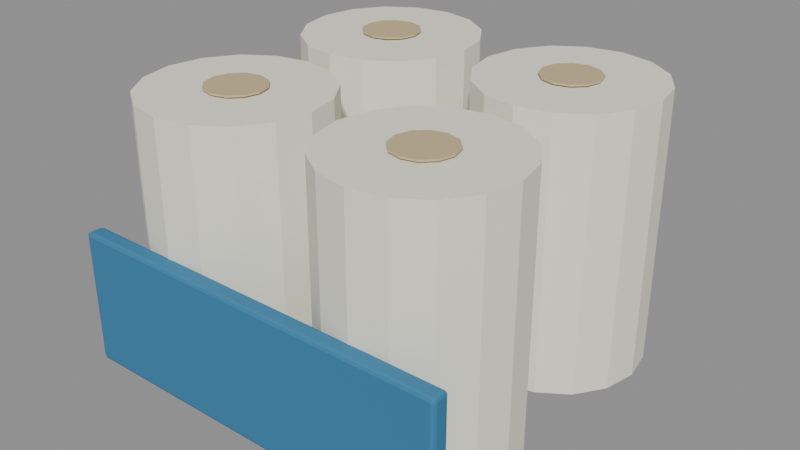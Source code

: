 # Source: toilet_paper.blend  (saved by Blender 5.2.45; exported with 4.5.12 LTS)
import bpy
from mathutils import Matrix  # noqa: F401  (used for matrix-valued properties, if any)

bpy.ops.wm.read_factory_settings(use_empty=True)
scene = bpy.context.scene
scene.name = 'Scene'

# ---- images (referenced by path relative to the original .blend; pixels are not part of the script)
import os
ASSET_DIR = os.environ.get("B2B_ASSET_DIR", "")  # directory of the original .blend (textures are referenced by path, not embedded)
HERE = os.path.dirname(os.path.abspath(__file__))  # packed textures are extracted next to this script under _unpacked/

def load_image(name, relpath, width, height, colorspace="sRGB"):
    """Load a texture the original file referenced (path relative to the .blend, or extracted next to this script)."""
    p = next((c for c in (os.path.join(HERE, relpath), os.path.join(ASSET_DIR, relpath)) if relpath and os.path.exists(c)), "")
    if p:
        img = bpy.data.images.load(p, check_existing=True)
        img.name = name
    else:  # same state as the original file: an image datablock whose file is absent (Cycles renders it pink)
        img = bpy.data.images.new(name, width, height)
        img.source = "FILE"
        img.filepath = "//" + (relpath or name)
    img.colorspace_settings.name = colorspace
    return img
img_assortmentatlas_png = load_image('AssortmentAtlas.png', '_unpacked/AssortmentAtlas.4d05732a.png', 2048, 2048, 'sRGB')

# ---- materials (node trees are filled in below, after node groups)
mat_assortmentatlas = bpy.data.materials.new('AssortmentAtlas')

# ---- material node trees
mat_assortmentatlas.use_nodes = True; mat_assortmentatlas.node_tree.nodes.clear()
_N = mat_assortmentatlas.node_tree.nodes; _L = mat_assortmentatlas.node_tree.links
n0 = _N.new('ShaderNodeBsdfPrincipled'); n0.name = 'Principled BSDF'; n0.location = (-200, 100)
n0.inputs[2].default_value = 0.75
n0.inputs[10].default_value = 0.005
n1 = _N.new('ShaderNodeOutputMaterial'); n1.name = 'Material Output'; n1.location = (200, 100)
n2 = _N.new('ShaderNodeTexImage'); n2.name = 'Image Texture'; n2.location = (0, 0)
n2.image = img_assortmentatlas_png
_L.new(n0.outputs[0], n1.inputs[0])
_L.new(n2.outputs[0], n0.inputs[0])
n1.is_active_output = True

# ---- meshes
me_paper_roll = bpy.data.meshes.new('Paper roll')
me_paper_roll.from_pydata([(-0.008, -0.06, 0.0), (-0.01196, -0.0401, 0.0), (-0.02323, -0.02323, 0.0), (-0.0401, -0.01196, 0.0), (-0.06, -0.008, 0.0), (-0.0799, -0.01196, 0.0), (-0.09677, -0.02323, 0.0), (-0.108, -0.0401, 0.0), (-0.112, -0.06, 0.0), (-0.108, -0.0799, 0.0), (-0.09677, -0.09677, 0.0), (-0.0799, -0.108, 0.0), (-0.06, -0.112, 0.0), (-0.0401, -0.108, 0.0), (-0.02323, -0.09677, 0.0), (-0.01196, -0.0799, 0.0), (-0.008, -0.06, 0.16), (-0.01196, -0.0401, 0.16), (-0.02323, -0.02323, 0.16), (-0.0401, -0.01196, 0.16), (-0.06, -0.008, 0.16), (-0.0799, -0.01196, 0.16), (-0.09677, -0.02323, 0.16), (-0.108, -0.0401, 0.16), (-0.112, -0.06, 0.16), (-0.108, -0.0799, 0.16), (-0.09677, -0.09677, 0.16), (-0.0799, -0.108, 0.16), (-0.06, -0.112, 0.16), (-0.0401, -0.108, 0.16), (-0.02323, -0.09677, 0.16), (-0.01196, -0.0799, 0.16), (-0.043, -0.06, 0.161), (-0.04528, -0.0515, 0.161), (-0.0515, -0.04528, 0.161), (-0.06, -0.043, 0.161), (-0.0685, -0.04528, 0.161), (-0.07472, -0.0515, 0.161), (-0.077, -0.06, 0.161), (-0.07472, -0.0685, 0.161), (-0.0685, -0.07472, 0.161), (-0.06, -0.077, 0.161), (-0.0515, -0.07472, 0.161), (-0.04528, -0.0685, 0.161), (-0.043, -0.06, 0.162), (-0.04528, -0.0515, 0.162), (-0.0515, -0.04528, 0.162), (-0.06, -0.043, 0.162), (-0.0685, -0.04528, 0.162), (-0.07472, -0.0515, 0.162), (-0.077, -0.06, 0.162), (-0.07472, -0.0685, 0.162), (-0.0685, -0.07472, 0.162), (-0.06, -0.077, 0.162), (-0.0515, -0.07472, 0.162), (-0.04528, -0.0685, 0.162), (-0.008, 0.06, 0.0), (-0.01196, 0.0799, 0.0), (-0.02323, 0.09677, 0.0), (-0.0401, 0.108, 0.0), (-0.06, 0.112, 0.0), (-0.0799, 0.108, 0.0), (-0.09677, 0.09677, 0.0), (-0.108, 0.0799, 0.0), (-0.112, 0.06, 0.0), (-0.108, 0.0401, 0.0), (-0.09677, 0.02323, 0.0), (-0.0799, 0.01196, 0.0), (-0.06, 0.008, 0.0), (-0.0401, 0.01196, 0.0), (-0.02323, 0.02323, 0.0), (-0.01196, 0.0401, 0.0), (-0.008, 0.06, 0.16), (-0.01196, 0.0799, 0.16), (-0.02323, 0.09677, 0.16), (-0.0401, 0.108, 0.16), (-0.06, 0.112, 0.16), (-0.0799, 0.108, 0.16), (-0.09677, 0.09677, 0.16), (-0.108, 0.0799, 0.16), (-0.112, 0.06, 0.16), (-0.108, 0.0401, 0.16), (-0.09677, 0.02323, 0.16), (-0.0799, 0.01196, 0.16), (-0.06, 0.008, 0.16), (-0.0401, 0.01196, 0.16), (-0.02323, 0.02323, 0.16), (-0.01196, 0.0401, 0.16), (-0.043, 0.06, 0.161), (-0.04528, 0.0685, 0.161), (-0.0515, 0.07472, 0.161), (-0.06, 0.077, 0.161), (-0.0685, 0.07472, 0.161), (-0.07472, 0.0685, 0.161), (-0.077, 0.06, 0.161), (-0.07472, 0.0515, 0.161), (-0.0685, 0.04528, 0.161), (-0.06, 0.043, 0.161), (-0.0515, 0.04528, 0.161), (-0.04528, 0.0515, 0.161), (-0.043, 0.06, 0.162), (-0.04528, 0.0685, 0.162), (-0.0515, 0.07472, 0.162), (-0.06, 0.077, 0.162), (-0.0685, 0.07472, 0.162), (-0.07472, 0.0685, 0.162), (-0.077, 0.06, 0.162), (-0.07472, 0.0515, 0.162), (-0.0685, 0.04528, 0.162), (-0.06, 0.043, 0.162), (-0.0515, 0.04528, 0.162), (-0.04528, 0.0515, 0.162), (0.112, -0.06, 0.0), (0.108, -0.0401, 0.0), (0.09677, -0.02323, 0.0), (0.0799, -0.01196, 0.0), (0.06, -0.008, 0.0), (0.0401, -0.01196, 0.0), (0.02323, -0.02323, 0.0), (0.01196, -0.0401, 0.0), (0.008, -0.06, 0.0), (0.01196, -0.0799, 0.0), (0.02323, -0.09677, 0.0), (0.0401, -0.108, 0.0), (0.06, -0.112, 0.0), (0.0799, -0.108, 0.0), (0.09677, -0.09677, 0.0), (0.108, -0.0799, 0.0), (0.112, -0.06, 0.16), (0.108, -0.0401, 0.16), (0.09677, -0.02323, 0.16), (0.0799, -0.01196, 0.16), (0.06, -0.008, 0.16), (0.0401, -0.01196, 0.16), (0.02323, -0.02323, 0.16), (0.01196, -0.0401, 0.16), (0.008, -0.06, 0.16), (0.01196, -0.0799, 0.16), (0.02323, -0.09677, 0.16), (0.0401, -0.108, 0.16), (0.06, -0.112, 0.16), (0.0799, -0.108, 0.16), (0.09677, -0.09677, 0.16), (0.108, -0.0799, 0.16), (0.077, -0.06, 0.161), (0.07472, -0.0515, 0.161), (0.0685, -0.04528, 0.161), (0.06, -0.043, 0.161), (0.0515, -0.04528, 0.161), (0.04528, -0.0515, 0.161), (0.043, -0.06, 0.161), (0.04528, -0.0685, 0.161), (0.0515, -0.07472, 0.161), (0.06, -0.077, 0.161), (0.0685, -0.07472, 0.161), (0.07472, -0.0685, 0.161), (0.077, -0.06, 0.162), (0.07472, -0.0515, 0.162), (0.0685, -0.04528, 0.162), (0.06, -0.043, 0.162), (0.0515, -0.04528, 0.162), (0.04528, -0.0515, 0.162), (0.043, -0.06, 0.162), (0.04528, -0.0685, 0.162), (0.0515, -0.07472, 0.162), (0.06, -0.077, 0.162), (0.0685, -0.07472, 0.162), (0.07472, -0.0685, 0.162), (0.112, 0.06, 0.0), (0.108, 0.0799, 0.0), (0.09677, 0.09677, 0.0), (0.0799, 0.108, 0.0), (0.06, 0.112, 0.0), (0.0401, 0.108, 0.0), (0.02323, 0.09677, 0.0), (0.01196, 0.0799, 0.0), (0.008, 0.06, 0.0), (0.01196, 0.0401, 0.0), (0.02323, 0.02323, 0.0), (0.0401, 0.01196, 0.0), (0.06, 0.008, 0.0), (0.0799, 0.01196, 0.0), (0.09677, 0.02323, 0.0), (0.108, 0.0401, 0.0), (0.112, 0.06, 0.16), (0.108, 0.0799, 0.16), (0.09677, 0.09677, 0.16), (0.0799, 0.108, 0.16), (0.06, 0.112, 0.16), (0.0401, 0.108, 0.16), (0.02323, 0.09677, 0.16), (0.01196, 0.0799, 0.16), (0.008, 0.06, 0.16), (0.01196, 0.0401, 0.16), (0.02323, 0.02323, 0.16), (0.0401, 0.01196, 0.16), (0.06, 0.008, 0.16), (0.0799, 0.01196, 0.16), (0.09677, 0.02323, 0.16), (0.108, 0.0401, 0.16), (0.077, 0.06, 0.161), (0.07472, 0.0685, 0.161), (0.0685, 0.07472, 0.161), (0.06, 0.077, 0.161), (0.0515, 0.07472, 0.161), (0.04528, 0.0685, 0.161), (0.043, 0.06, 0.161), (0.04528, 0.0515, 0.161), (0.0515, 0.04528, 0.161), (0.06, 0.043, 0.161), (0.0685, 0.04528, 0.161), (0.07472, 0.0515, 0.161), (0.077, 0.06, 0.162), (0.07472, 0.0685, 0.162), (0.0685, 0.07472, 0.162), (0.06, 0.077, 0.162), (0.0515, 0.07472, 0.162), (0.04528, 0.0685, 0.162), (0.043, 0.06, 0.162), (0.04528, 0.0515, 0.162), (0.0515, 0.04528, 0.162), (0.06, 0.043, 0.162), (0.0685, 0.04528, 0.162), (0.07472, 0.0515, 0.162), (-0.113, -0.119, 0.007), (-0.113, -0.121, 0.009), (-0.115, -0.119, 0.009), (-0.113, -0.1204, 0.007586), (-0.1142, -0.1202, 0.007845), (-0.1144, -0.1204, 0.009), (-0.1144, -0.119, 0.007586), (-0.113, -0.121, 0.083), (-0.113, -0.119, 0.085), (-0.115, -0.119, 0.083), (-0.113, -0.1204, 0.08441), (-0.1142, -0.1202, 0.08415), (-0.1144, -0.119, 0.08441), (-0.1144, -0.1204, 0.083), (-0.113, -0.113, 0.007), (-0.115, -0.113, 0.009), (-0.113, -0.111, 0.009), (-0.1144, -0.113, 0.007586), (-0.1142, -0.1118, 0.007845), (-0.1144, -0.1116, 0.009), (-0.113, -0.1116, 0.007586), (-0.113, -0.113, 0.085), (-0.113, -0.111, 0.083), (-0.115, -0.113, 0.083), (-0.113, -0.1116, 0.08441), (-0.1142, -0.1118, 0.08415), (-0.1144, -0.1116, 0.083), (-0.1144, -0.113, 0.08441), (0.113, -0.119, 0.007), (0.115, -0.119, 0.009), (0.113, -0.121, 0.009), (0.1144, -0.119, 0.007586), (0.1142, -0.1202, 0.007845), (0.1144, -0.1204, 0.009), (0.113, -0.1204, 0.007586), (0.113, -0.119, 0.085), (0.113, -0.121, 0.083), (0.115, -0.119, 0.083), (0.113, -0.1204, 0.08441), (0.1142, -0.1202, 0.08415), (0.1144, -0.1204, 0.083), (0.1144, -0.119, 0.08441), (0.113, -0.113, 0.007), (0.113, -0.111, 0.009), (0.115, -0.113, 0.009), (0.113, -0.1116, 0.007586), (0.1142, -0.1118, 0.007845), (0.1144, -0.1116, 0.009), (0.1144, -0.113, 0.007586), (0.113, -0.113, 0.085), (0.115, -0.113, 0.083), (0.113, -0.111, 0.083), (0.1144, -0.113, 0.08441), (0.1142, -0.1118, 0.08415), (0.1144, -0.1116, 0.083), (0.113, -0.1116, 0.08441)], [], [(0, 1, 17, 16), (1, 2, 18, 17), (2, 3, 19, 18), (3, 4, 20, 19), (4, 5, 21, 20), (5, 6, 22, 21), (6, 7, 23, 22), (7, 8, 24, 23), (8, 9, 25, 24), (9, 10, 26, 25), (10, 11, 27, 26), (11, 12, 28, 27), (12, 13, 29, 28), (13, 14, 30, 29), (14, 15, 31, 30), (15, 0, 16, 31), (15, 14, 13, 12, 11, 10, 9, 8, 7, 6, 5, 4, 3, 2, 1, 0), (16, 17, 18, 19, 20, 21, 22, 23, 24, 25, 26, 27, 28, 29, 30, 31), (32, 33, 45, 44), (33, 34, 46, 45), (34, 35, 47, 46), (35, 36, 48, 47), (36, 37, 49, 48), (37, 38, 50, 49), (38, 39, 51, 50), (39, 40, 52, 51), (40, 41, 53, 52), (41, 42, 54, 53), (42, 43, 55, 54), (43, 32, 44, 55), (43, 42, 41, 40, 39, 38, 37, 36, 35, 34, 33, 32), (44, 45, 46, 47, 48, 49, 50, 51, 52, 53, 54, 55), (56, 57, 73, 72), (57, 58, 74, 73), (58, 59, 75, 74), (59, 60, 76, 75), (60, 61, 77, 76), (61, 62, 78, 77), (62, 63, 79, 78), (63, 64, 80, 79), (64, 65, 81, 80), (65, 66, 82, 81), (66, 67, 83, 82), (67, 68, 84, 83), (68, 69, 85, 84), (69, 70, 86, 85), (70, 71, 87, 86), (71, 56, 72, 87), (71, 70, 69, 68, 67, 66, 65, 64, 63, 62, 61, 60, 59, 58, 57, 56), (72, 73, 74, 75, 76, 77, 78, 79, 80, 81, 82, 83, 84, 85, 86, 87), (88, 89, 101, 100), (89, 90, 102, 101), (90, 91, 103, 102), (91, 92, 104, 103), (92, 93, 105, 104), (93, 94, 106, 105), (94, 95, 107, 106), (95, 96, 108, 107), (96, 97, 109, 108), (97, 98, 110, 109), (98, 99, 111, 110), (99, 88, 100, 111), (99, 98, 97, 96, 95, 94, 93, 92, 91, 90, 89, 88), (100, 101, 102, 103, 104, 105, 106, 107, 108, 109, 110, 111), (112, 113, 129, 128), (113, 114, 130, 129), (114, 115, 131, 130), (115, 116, 132, 131), (116, 117, 133, 132), (117, 118, 134, 133), (118, 119, 135, 134), (119, 120, 136, 135), (120, 121, 137, 136), (121, 122, 138, 137), (122, 123, 139, 138), (123, 124, 140, 139), (124, 125, 141, 140), (125, 126, 142, 141), (126, 127, 143, 142), (127, 112, 128, 143), (127, 126, 125, 124, 123, 122, 121, 120, 119, 118, 117, 116, 115, 114, 113, 112), (128, 129, 130, 131, 132, 133, 134, 135, 136, 137, 138, 139, 140, 141, 142, 143), (144, 145, 157, 156), (145, 146, 158, 157), (146, 147, 159, 158), (147, 148, 160, 159), (148, 149, 161, 160), (149, 150, 162, 161), (150, 151, 163, 162), (151, 152, 164, 163), (152, 153, 165, 164), (153, 154, 166, 165), (154, 155, 167, 166), (155, 144, 156, 167), (155, 154, 153, 152, 151, 150, 149, 148, 147, 146, 145, 144), (156, 157, 158, 159, 160, 161, 162, 163, 164, 165, 166, 167), (168, 169, 185, 184), (169, 170, 186, 185), (170, 171, 187, 186), (171, 172, 188, 187), (172, 173, 189, 188), (173, 174, 190, 189), (174, 175, 191, 190), (175, 176, 192, 191), (176, 177, 193, 192), (177, 178, 194, 193), (178, 179, 195, 194), (179, 180, 196, 195), (180, 181, 197, 196), (181, 182, 198, 197), (182, 183, 199, 198), (183, 168, 184, 199), (183, 182, 181, 180, 179, 178, 177, 176, 175, 174, 173, 172, 171, 170, 169, 168), (184, 185, 186, 187, 188, 189, 190, 191, 192, 193, 194, 195, 196, 197, 198, 199), (200, 201, 213, 212), (201, 202, 214, 213), (202, 203, 215, 214), (203, 204, 216, 215), (204, 205, 217, 216), (205, 206, 218, 217), (206, 207, 219, 218), (207, 208, 220, 219), (208, 209, 221, 220), (209, 210, 222, 221), (210, 211, 223, 222), (211, 200, 212, 223), (211, 210, 209, 208, 207, 206, 205, 204, 203, 202, 201, 200), (212, 213, 214, 215, 216, 217, 218, 219, 220, 221, 222, 223), (224, 227, 228, 230), (225, 229, 228, 227), (226, 230, 228, 229), (231, 234, 235, 237), (232, 236, 235, 234), (233, 237, 235, 236), (238, 241, 242, 244), (239, 243, 242, 241), (240, 244, 242, 243), (245, 248, 249, 251), (246, 250, 249, 248), (247, 251, 249, 250), (252, 255, 256, 258), (253, 257, 256, 255), (254, 258, 256, 257), (259, 262, 263, 265), (260, 264, 263, 262), (261, 265, 263, 264), (266, 269, 270, 272), (267, 271, 270, 269), (268, 272, 270, 271), (273, 276, 277, 279), (274, 278, 277, 276), (275, 279, 277, 278), (238, 224, 230, 241), (241, 230, 226, 239), (225, 231, 237, 229), (229, 237, 233, 226), (232, 245, 251, 236), (236, 251, 247, 233), (246, 240, 243, 250), (250, 243, 239, 247), (266, 238, 244, 269), (269, 244, 240, 267), (245, 273, 279, 248), (248, 279, 275, 246), (274, 268, 271, 278), (278, 271, 267, 275), (252, 266, 272, 255), (255, 272, 268, 253), (273, 259, 265, 276), (276, 265, 261, 274), (260, 254, 257, 264), (264, 257, 253, 261), (224, 252, 258, 227), (227, 258, 254, 225), (259, 232, 234, 262), (262, 234, 231, 260), (238, 266, 252, 224), (226, 233, 247, 239), (254, 260, 231, 225), (273, 245, 232, 259), (240, 246, 275, 267), (268, 274, 261, 253)])
_uv = me_paper_roll.uv_layers.new(name='Assortment')
_uv.uv.foreach_set('vector', [0.9688, 0.9375, 0.9688, 0.9375, 0.9688, 0.9375, 0.9688, 0.9375, 0.9688, 0.9375, 0.9688, 0.9375, 0.9688, 0.9375, 0.9688, 0.9375, 0.9688, 0.9375, 0.9688, 0.9375, 0.9688, 0.9375, 0.9688, 0.9375, 0.9688, 0.9375, 0.9688, 0.9375, 0.9688, 0.9375, 0.9688, 0.9375, 0.9688, 0.9375, 0.9688, 0.9375, 0.9688, 0.9375, 0.9688, 0.9375, 0.9688, 0.9375, 0.9688, 0.9375, 0.9688, 0.9375, 0.9688, 0.9375, 0.9688, 0.9375, 0.9688, 0.9375, 0.9688, 0.9375, 0.9688, 0.9375, 0.9688, 0.9375, 0.9688, 0.9375, 0.9688, 0.9375, 0.9688, 0.9375, 0.9688, 0.9375, 0.9688, 0.9375, 0.9688, 0.9375, 0.9688, 0.9375, 0.9688, 0.9375, 0.9688, 0.9375, 0.9688, 0.9375, 0.9688, 0.9375, 0.9688, 0.9375, 0.9688, 0.9375, 0.9688, 0.9375, 0.9688, 0.9375, 0.9688, 0.9375, 0.9688, 0.9375, 0.9688, 0.9375, 0.9688, 0.9375, 0.9688, 0.9375, 0.9688, 0.9375, 0.9688, 0.9375, 0.9688, 0.9375, 0.9688, 0.9375, 0.9688, 0.9375, 0.9688, 0.9375, 0.9688, 0.9375, 0.9688, 0.9375, 0.9688, 0.9375, 0.9688, 0.9375, 0.9688, 0.9375, 0.9688, 0.9375, 0.9688, 0.9375, 0.9688, 0.9375, 0.9688, 0.9375, 0.9688, 0.9375, 0.9688, 0.9375, 0.9688, 0.9375, 0.9688, 0.9375, 0.9688, 0.9375, 0.9688, 0.9375, 0.9688, 0.9375, 0.9688, 0.9375, 0.9688, 0.9375, 0.9688, 0.9375, 0.9688, 0.9375, 0.9688, 0.9375, 0.9688, 0.9375, 0.9688, 0.9375, 0.9688, 0.9375, 0.9688, 0.9375, 0.9688, 0.9375, 0.9688, 0.9375, 0.9688, 0.9375, 0.9688, 0.9375, 0.9688, 0.9375, 0.9688, 0.9375, 0.9688, 0.9375, 0.9688, 0.9375, 0.9688, 0.9375, 0.9688, 0.9375, 0.9688, 0.9375, 0.9688, 0.9375, 0.9688, 0.9375, 0.9688, 0.9375, 0.9688, 0.9375, 0.9688, 0.9375, 0.5312, 0.8125, 0.5312, 0.8125, 0.5312, 0.8125, 0.5312, 0.8125, 0.5312, 0.8125, 0.5312, 0.8125, 0.5312, 0.8125, 0.5312, 0.8125, 0.5312, 0.8125, 0.5312, 0.8125, 0.5312, 0.8125, 0.5312, 0.8125, 0.5312, 0.8125, 0.5312, 0.8125, 0.5312, 0.8125, 0.5312, 0.8125, 0.5312, 0.8125, 0.5312, 0.8125, 0.5312, 0.8125, 0.5312, 0.8125, 0.5312, 0.8125, 0.5312, 0.8125, 0.5312, 0.8125, 0.5312, 0.8125, 0.5312, 0.8125, 0.5312, 0.8125, 0.5312, 0.8125, 0.5312, 0.8125, 0.5312, 0.8125, 0.5312, 0.8125, 0.5312, 0.8125, 0.5312, 0.8125, 0.5312, 0.8125, 0.5312, 0.8125, 0.5312, 0.8125, 0.5312, 0.8125, 0.5312, 0.8125, 0.5312, 0.8125, 0.5312, 0.8125, 0.5312, 0.8125, 0.5312, 0.8125, 0.5312, 0.8125, 0.5312, 0.8125, 0.5312, 0.8125, 0.5312, 0.8125, 0.5312, 0.8125, 0.5312, 0.8125, 0.5312, 0.8125, 0.5312, 0.8125, 0.5312, 0.8125, 0.5312, 0.8125, 0.5312, 0.8125, 0.5312, 0.8125, 0.5312, 0.8125, 0.5312, 0.8125, 0.5312, 0.8125, 0.5312, 0.8125, 0.5312, 0.8125, 0.5312, 0.8125, 0.5312, 0.8125, 0.5312, 0.8125, 0.5312, 0.8125, 0.5312, 0.8125, 0.5312, 0.8125, 0.5312, 0.8125, 0.5312, 0.8125, 0.5312, 0.8125, 0.5312, 0.8125, 0.5312, 0.8125, 0.5312, 0.8125, 0.5312, 0.8125, 0.5312, 0.8125, 0.9688, 0.9375, 0.9688, 0.9375, 0.9688, 0.9375, 0.9688, 0.9375, 0.9688, 0.9375, 0.9688, 0.9375, 0.9688, 0.9375, 0.9688, 0.9375, 0.9688, 0.9375, 0.9688, 0.9375, 0.9688, 0.9375, 0.9688, 0.9375, 0.9688, 0.9375, 0.9688, 0.9375, 0.9688, 0.9375, 0.9688, 0.9375, 0.9688, 0.9375, 0.9688, 0.9375, 0.9688, 0.9375, 0.9688, 0.9375, 0.9688, 0.9375, 0.9688, 0.9375, 0.9688, 0.9375, 0.9688, 0.9375, 0.9688, 0.9375, 0.9688, 0.9375, 0.9688, 0.9375, 0.9688, 0.9375, 0.9688, 0.9375, 0.9688, 0.9375, 0.9688, 0.9375, 0.9688, 0.9375, 0.9688, 0.9375, 0.9688, 0.9375, 0.9688, 0.9375, 0.9688, 0.9375, 0.9688, 0.9375, 0.9688, 0.9375, 0.9688, 0.9375, 0.9688, 0.9375, 0.9688, 0.9375, 0.9688, 0.9375, 0.9688, 0.9375, 0.9688, 0.9375, 0.9688, 0.9375, 0.9688, 0.9375, 0.9688, 0.9375, 0.9688, 0.9375, 0.9688, 0.9375, 0.9688, 0.9375, 0.9688, 0.9375, 0.9688, 0.9375, 0.9688, 0.9375, 0.9688, 0.9375, 0.9688, 0.9375, 0.9688, 0.9375, 0.9688, 0.9375, 0.9688, 0.9375, 0.9688, 0.9375, 0.9688, 0.9375, 0.9688, 0.9375, 0.9688, 0.9375, 0.9688, 0.9375, 0.9688, 0.9375, 0.9688, 0.9375, 0.9688, 0.9375, 0.9688, 0.9375, 0.9688, 0.9375, 0.9688, 0.9375, 0.9688, 0.9375, 0.9688, 0.9375, 0.9688, 0.9375, 0.9688, 0.9375, 0.9688, 0.9375, 0.9688, 0.9375, 0.9688, 0.9375, 0.9688, 0.9375, 0.9688, 0.9375, 0.9688, 0.9375, 0.9688, 0.9375, 0.9688, 0.9375, 0.9688, 0.9375, 0.9688, 0.9375, 0.9688, 0.9375, 0.9688, 0.9375, 0.9688, 0.9375, 0.9688, 0.9375, 0.9688, 0.9375, 0.9688, 0.9375, 0.9688, 0.9375, 0.9688, 0.9375, 0.9688, 0.9375, 0.9688, 0.9375, 0.9688, 0.9375, 0.9688, 0.9375, 0.9688, 0.9375, 0.5312, 0.8125, 0.5312, 0.8125, 0.5312, 0.8125, 0.5312, 0.8125, 0.5312, 0.8125, 0.5312, 0.8125, 0.5312, 0.8125, 0.5312, 0.8125, 0.5312, 0.8125, 0.5312, 0.8125, 0.5312, 0.8125, 0.5312, 0.8125, 0.5312, 0.8125, 0.5312, 0.8125, 0.5312, 0.8125, 0.5312, 0.8125, 0.5312, 0.8125, 0.5312, 0.8125, 0.5312, 0.8125, 0.5312, 0.8125, 0.5312, 0.8125, 0.5312, 0.8125, 0.5312, 0.8125, 0.5312, 0.8125, 0.5312, 0.8125, 0.5312, 0.8125, 0.5312, 0.8125, 0.5312, 0.8125, 0.5312, 0.8125, 0.5312, 0.8125, 0.5312, 0.8125, 0.5312, 0.8125, 0.5312, 0.8125, 0.5312, 0.8125, 0.5312, 0.8125, 0.5312, 0.8125, 0.5312, 0.8125, 0.5312, 0.8125, 0.5312, 0.8125, 0.5312, 0.8125, 0.5312, 0.8125, 0.5312, 0.8125, 0.5312, 0.8125, 0.5312, 0.8125, 0.5312, 0.8125, 0.5312, 0.8125, 0.5312, 0.8125, 0.5312, 0.8125, 0.5312, 0.8125, 0.5312, 0.8125, 0.5312, 0.8125, 0.5312, 0.8125, 0.5312, 0.8125, 0.5312, 0.8125, 0.5312, 0.8125, 0.5312, 0.8125, 0.5312, 0.8125, 0.5312, 0.8125, 0.5312, 0.8125, 0.5312, 0.8125, 0.5312, 0.8125, 0.5312, 0.8125, 0.5312, 0.8125, 0.5312, 0.8125, 0.5312, 0.8125, 0.5312, 0.8125, 0.5312, 0.8125, 0.5312, 0.8125, 0.5312, 0.8125, 0.5312, 0.8125, 0.5312, 0.8125, 0.5312, 0.8125, 0.9688, 0.9375, 0.9688, 0.9375, 0.9688, 0.9375, 0.9688, 0.9375, 0.9688, 0.9375, 0.9688, 0.9375, 0.9688, 0.9375, 0.9688, 0.9375, 0.9688, 0.9375, 0.9688, 0.9375, 0.9688, 0.9375, 0.9688, 0.9375, 0.9688, 0.9375, 0.9688, 0.9375, 0.9688, 0.9375, 0.9688, 0.9375, 0.9688, 0.9375, 0.9688, 0.9375, 0.9688, 0.9375, 0.9688, 0.9375, 0.9688, 0.9375, 0.9688, 0.9375, 0.9688, 0.9375, 0.9688, 0.9375, 0.9688, 0.9375, 0.9688, 0.9375, 0.9688, 0.9375, 0.9688, 0.9375, 0.9688, 0.9375, 0.9688, 0.9375, 0.9688, 0.9375, 0.9688, 0.9375, 0.9688, 0.9375, 0.9688, 0.9375, 0.9688, 0.9375, 0.9688, 0.9375, 0.9688, 0.9375, 0.9688, 0.9375, 0.9688, 0.9375, 0.9688, 0.9375, 0.9688, 0.9375, 0.9688, 0.9375, 0.9688, 0.9375, 0.9688, 0.9375, 0.9688, 0.9375, 0.9688, 0.9375, 0.9688, 0.9375, 0.9688, 0.9375, 0.9688, 0.9375, 0.9688, 0.9375, 0.9688, 0.9375, 0.9688, 0.9375, 0.9688, 0.9375, 0.9688, 0.9375, 0.9688, 0.9375, 0.9688, 0.9375, 0.9688, 0.9375, 0.9688, 0.9375, 0.9688, 0.9375, 0.9688, 0.9375, 0.9688, 0.9375, 0.9688, 0.9375, 0.9688, 0.9375, 0.9688, 0.9375, 0.9688, 0.9375, 0.9688, 0.9375, 0.9688, 0.9375, 0.9688, 0.9375, 0.9688, 0.9375, 0.9688, 0.9375, 0.9688, 0.9375, 0.9688, 0.9375, 0.9688, 0.9375, 0.9688, 0.9375, 0.9688, 0.9375, 0.9688, 0.9375, 0.9688, 0.9375, 0.9688, 0.9375, 0.9688, 0.9375, 0.9688, 0.9375, 0.9688, 0.9375, 0.9688, 0.9375, 0.9688, 0.9375, 0.9688, 0.9375, 0.9688, 0.9375, 0.9688, 0.9375, 0.9688, 0.9375, 0.9688, 0.9375, 0.9688, 0.9375, 0.9688, 0.9375, 0.9688, 0.9375, 0.9688, 0.9375, 0.9688, 0.9375, 0.9688, 0.9375, 0.9688, 0.9375, 0.9688, 0.9375, 0.5312, 0.8125, 0.5312, 0.8125, 0.5312, 0.8125, 0.5312, 0.8125, 0.5312, 0.8125, 0.5312, 0.8125, 0.5312, 0.8125, 0.5312, 0.8125, 0.5312, 0.8125, 0.5312, 0.8125, 0.5312, 0.8125, 0.5312, 0.8125, 0.5312, 0.8125, 0.5312, 0.8125, 0.5312, 0.8125, 0.5312, 0.8125, 0.5312, 0.8125, 0.5312, 0.8125, 0.5312, 0.8125, 0.5312, 0.8125, 0.5312, 0.8125, 0.5312, 0.8125, 0.5312, 0.8125, 0.5312, 0.8125, 0.5312, 0.8125, 0.5312, 0.8125, 0.5312, 0.8125, 0.5312, 0.8125, 0.5312, 0.8125, 0.5312, 0.8125, 0.5312, 0.8125, 0.5312, 0.8125, 0.5312, 0.8125, 0.5312, 0.8125, 0.5312, 0.8125, 0.5312, 0.8125, 0.5312, 0.8125, 0.5312, 0.8125, 0.5312, 0.8125, 0.5312, 0.8125, 0.5312, 0.8125, 0.5312, 0.8125, 0.5312, 0.8125, 0.5312, 0.8125, 0.5312, 0.8125, 0.5312, 0.8125, 0.5312, 0.8125, 0.5312, 0.8125, 0.5312, 0.8125, 0.5312, 0.8125, 0.5312, 0.8125, 0.5312, 0.8125, 0.5312, 0.8125, 0.5312, 0.8125, 0.5312, 0.8125, 0.5312, 0.8125, 0.5312, 0.8125, 0.5312, 0.8125, 0.5312, 0.8125, 0.5312, 0.8125, 0.5312, 0.8125, 0.5312, 0.8125, 0.5312, 0.8125, 0.5312, 0.8125, 0.5312, 0.8125, 0.5312, 0.8125, 0.5312, 0.8125, 0.5312, 0.8125, 0.5312, 0.8125, 0.5312, 0.8125, 0.5312, 0.8125, 0.5312, 0.8125, 0.9688, 0.9375, 0.9688, 0.9375, 0.9688, 0.9375, 0.9688, 0.9375, 0.9688, 0.9375, 0.9688, 0.9375, 0.9688, 0.9375, 0.9688, 0.9375, 0.9688, 0.9375, 0.9688, 0.9375, 0.9688, 0.9375, 0.9688, 0.9375, 0.9688, 0.9375, 0.9688, 0.9375, 0.9688, 0.9375, 0.9688, 0.9375, 0.9688, 0.9375, 0.9688, 0.9375, 0.9688, 0.9375, 0.9688, 0.9375, 0.9688, 0.9375, 0.9688, 0.9375, 0.9688, 0.9375, 0.9688, 0.9375, 0.9688, 0.9375, 0.9688, 0.9375, 0.9688, 0.9375, 0.9688, 0.9375, 0.9688, 0.9375, 0.9688, 0.9375, 0.9688, 0.9375, 0.9688, 0.9375, 0.9688, 0.9375, 0.9688, 0.9375, 0.9688, 0.9375, 0.9688, 0.9375, 0.9688, 0.9375, 0.9688, 0.9375, 0.9688, 0.9375, 0.9688, 0.9375, 0.9688, 0.9375, 0.9688, 0.9375, 0.9688, 0.9375, 0.9688, 0.9375, 0.9688, 0.9375, 0.9688, 0.9375, 0.9688, 0.9375, 0.9688, 0.9375, 0.9688, 0.9375, 0.9688, 0.9375, 0.9688, 0.9375, 0.9688, 0.9375, 0.9688, 0.9375, 0.9688, 0.9375, 0.9688, 0.9375, 0.9688, 0.9375, 0.9688, 0.9375, 0.9688, 0.9375, 0.9688, 0.9375, 0.9688, 0.9375, 0.9688, 0.9375, 0.9688, 0.9375, 0.9688, 0.9375, 0.9688, 0.9375, 0.9688, 0.9375, 0.9688, 0.9375, 0.9688, 0.9375, 0.9688, 0.9375, 0.9688, 0.9375, 0.9688, 0.9375, 0.9688, 0.9375, 0.9688, 0.9375, 0.9688, 0.9375, 0.9688, 0.9375, 0.9688, 0.9375, 0.9688, 0.9375, 0.9688, 0.9375, 0.9688, 0.9375, 0.9688, 0.9375, 0.9688, 0.9375, 0.9688, 0.9375, 0.9688, 0.9375, 0.9688, 0.9375, 0.9688, 0.9375, 0.9688, 0.9375, 0.9688, 0.9375, 0.9688, 0.9375, 0.9688, 0.9375, 0.9688, 0.9375, 0.9688, 0.9375, 0.9688, 0.9375, 0.9688, 0.9375, 0.9688, 0.9375, 0.9688, 0.9375, 0.9688, 0.9375, 0.9688, 0.9375, 0.5312, 0.8125, 0.5312, 0.8125, 0.5312, 0.8125, 0.5312, 0.8125, 0.5312, 0.8125, 0.5312, 0.8125, 0.5312, 0.8125, 0.5312, 0.8125, 0.5312, 0.8125, 0.5312, 0.8125, 0.5312, 0.8125, 0.5312, 0.8125, 0.5312, 0.8125, 0.5312, 0.8125, 0.5312, 0.8125, 0.5312, 0.8125, 0.5312, 0.8125, 0.5312, 0.8125, 0.5312, 0.8125, 0.5312, 0.8125, 0.5312, 0.8125, 0.5312, 0.8125, 0.5312, 0.8125, 0.5312, 0.8125, 0.5312, 0.8125, 0.5312, 0.8125, 0.5312, 0.8125, 0.5312, 0.8125, 0.5312, 0.8125, 0.5312, 0.8125, 0.5312, 0.8125, 0.5312, 0.8125, 0.5312, 0.8125, 0.5312, 0.8125, 0.5312, 0.8125, 0.5312, 0.8125, 0.5312, 0.8125, 0.5312, 0.8125, 0.5312, 0.8125, 0.5312, 0.8125, 0.5312, 0.8125, 0.5312, 0.8125, 0.5312, 0.8125, 0.5312, 0.8125, 0.5312, 0.8125, 0.5312, 0.8125, 0.5312, 0.8125, 0.5312, 0.8125, 0.5312, 0.8125, 0.5312, 0.8125, 0.5312, 0.8125, 0.5312, 0.8125, 0.5312, 0.8125, 0.5312, 0.8125, 0.5312, 0.8125, 0.5312, 0.8125, 0.5312, 0.8125, 0.5312, 0.8125, 0.5312, 0.8125, 0.5312, 0.8125, 0.5312, 0.8125, 0.5312, 0.8125, 0.5312, 0.8125, 0.5312, 0.8125, 0.5312, 0.8125, 0.5312, 0.8125, 0.5312, 0.8125, 0.5312, 0.8125, 0.5312, 0.8125, 0.5312, 0.8125, 0.5312, 0.8125, 0.5312, 0.8125, 0.6562, 0.9375, 0.6562, 0.9375, 0.6562, 0.9375, 0.6562, 0.9375, 0.6562, 0.9375, 0.6562, 0.9375, 0.6562, 0.9375, 0.6562, 0.9375, 0.6562, 0.9375, 0.6562, 0.9375, 0.6562, 0.9375, 0.6562, 0.9375, 0.6562, 0.9375, 0.6562, 0.9375, 0.6562, 0.9375, 0.6562, 0.9375, 0.6562, 0.9375, 0.6562, 0.9375, 0.6562, 0.9375, 0.6562, 0.9375, 0.6562, 0.9375, 0.6562, 0.9375, 0.6562, 0.9375, 0.6562, 0.9375, 0.6562, 0.9375, 0.6562, 0.9375, 0.6562, 0.9375, 0.6562, 0.9375, 0.6562, 0.9375, 0.6562, 0.9375, 0.6562, 0.9375, 0.6562, 0.9375, 0.6562, 0.9375, 0.6562, 0.9375, 0.6562, 0.9375, 0.6562, 0.9375, 0.6562, 0.9375, 0.6562, 0.9375, 0.6562, 0.9375, 0.6562, 0.9375, 0.6562, 0.9375, 0.6562, 0.9375, 0.6562, 0.9375, 0.6562, 0.9375, 0.6562, 0.9375, 0.6562, 0.9375, 0.6562, 0.9375, 0.6562, 0.9375, 0.6562, 0.9375, 0.6562, 0.9375, 0.6562, 0.9375, 0.6562, 0.9375, 0.6562, 0.9375, 0.6562, 0.9375, 0.6562, 0.9375, 0.6562, 0.9375, 0.6562, 0.9375, 0.6562, 0.9375, 0.6562, 0.9375, 0.6562, 0.9375, 0.6562, 0.9375, 0.6562, 0.9375, 0.6562, 0.9375, 0.6562, 0.9375, 0.6562, 0.9375, 0.6562, 0.9375, 0.6562, 0.9375, 0.6562, 0.9375, 0.6562, 0.9375, 0.6562, 0.9375, 0.6562, 0.9375, 0.6562, 0.9375, 0.6562, 0.9375, 0.6562, 0.9375, 0.6562, 0.9375, 0.6562, 0.9375, 0.6562, 0.9375, 0.6562, 0.9375, 0.6562, 0.9375, 0.6562, 0.9375, 0.6562, 0.9375, 0.6562, 0.9375, 0.6562, 0.9375, 0.6562, 0.9375, 0.6562, 0.9375, 0.6562, 0.9375, 0.6562, 0.9375, 0.6562, 0.9375, 0.6562, 0.9375, 0.6562, 0.9375, 0.6562, 0.9375, 0.6562, 0.9375, 0.6562, 0.9375, 0.6562, 0.9375, 0.6562, 0.9375, 0.6562, 0.9375, 0.6562, 0.9375, 0.6562, 0.9375, 0.6562, 0.9375, 0.6562, 0.9375, 0.6562, 0.9375, 0.6562, 0.9375, 0.6562, 0.9375, 0.6562, 0.9375, 0.6562, 0.9375, 0.6562, 0.9375, 0.6562, 0.9375, 0.6562, 0.9375, 0.6562, 0.9375, 0.6562, 0.9375, 0.6562, 0.9375, 0.6562, 0.9375, 0.6562, 0.9375, 0.6562, 0.9375, 0.6562, 0.9375, 0.6562, 0.9375, 0.6562, 0.9375, 0.6562, 0.9375, 0.6562, 0.9375, 0.6562, 0.9375, 0.6562, 0.9375, 0.6562, 0.9375, 0.6562, 0.9375, 0.6562, 0.9375, 0.6562, 0.9375, 0.6562, 0.9375, 0.6562, 0.9375, 0.6562, 0.9375, 0.6562, 0.9375, 0.6562, 0.9375, 0.6562, 0.9375, 0.6562, 0.9375, 0.6562, 0.9375, 0.6562, 0.9375, 0.6562, 0.9375, 0.6562, 0.9375, 0.6562, 0.9375, 0.6562, 0.9375, 0.6562, 0.9375, 0.6562, 0.9375, 0.6562, 0.9375, 0.6562, 0.9375, 0.6562, 0.9375, 0.6562, 0.9375, 0.6562, 0.9375, 0.6562, 0.9375, 0.6562, 0.9375, 0.6562, 0.9375, 0.6562, 0.9375, 0.6562, 0.9375, 0.6562, 0.9375, 0.6562, 0.9375, 0.6562, 0.9375, 0.6562, 0.9375, 0.6562, 0.9375, 0.6562, 0.9375, 0.6562, 0.9375, 0.6562, 0.9375, 0.6562, 0.9375, 0.6562, 0.9375, 0.6562, 0.9375, 0.6562, 0.9375, 0.6562, 0.9375, 0.6562, 0.9375, 0.6562, 0.9375, 0.6562, 0.9375, 0.6562, 0.9375, 0.6562, 0.9375, 0.6562, 0.9375, 0.6562, 0.9375, 0.6562, 0.9375, 0.6562, 0.9375, 0.6562, 0.9375, 0.6562, 0.9375, 0.6562, 0.9375, 0.6562, 0.9375, 0.6562, 0.9375, 0.6562, 0.9375, 0.6562, 0.9375, 0.6562, 0.9375, 0.6562, 0.9375, 0.6562, 0.9375, 0.6562, 0.9375, 0.6562, 0.9375, 0.6562, 0.9375, 0.6562, 0.9375, 0.6562, 0.9375, 0.6562, 0.9375, 0.6562, 0.9375, 0.6562, 0.9375, 0.6562, 0.9375, 0.6562, 0.9375, 0.6562, 0.9375, 0.6562, 0.9375, 0.6562, 0.9375, 0.6562, 0.9375, 0.6562, 0.9375, 0.6562, 0.9375, 0.6562, 0.9375, 0.6562, 0.9375, 0.6562, 0.9375, 0.6562, 0.9375, 0.6562, 0.9375, 0.6562, 0.9375, 0.6562, 0.9375, 0.6562, 0.9375, 0.6562, 0.9375, 0.6562, 0.9375, 0.6562, 0.9375, 0.6562, 0.9375, 0.6562, 0.9375, 0.6562, 0.9375, 0.6562, 0.9375, 0.6562, 0.9375, 0.6562, 0.9375, 0.6562, 0.9375])
me_paper_roll.materials.append(mat_assortmentatlas)
me_paper_roll.update()

# ---- objects
ob_toilet_paper = bpy.data.objects.new('toilet_paper', me_paper_roll)

# ---- transforms, parenting, visibility, modifiers, constraints
ob_toilet_paper.location = (0.0, 0.0, 0.0)

# ---- collection membership
scene.collection.objects.link(ob_toilet_paper)

# ---- scene / render settings (as saved in the file)
scene.frame_start = 1; scene.frame_end = 250; scene.frame_set(1)
scene.render.engine = 'BLENDER_EEVEE_NEXT'
scene.render.bake_bias = 0.0
scene.render.bake_samples = 0
scene.render.compositor_device = 'GPU'
scene.eevee.use_volume_custom_range = False
scene.eevee.fast_gi_thickness_near = 0.1
scene.eevee.fast_gi_thickness_far = 0.0
scene.eevee.ray_tracing_options.screen_trace_thickness = 0.1
bpy.context.view_layer.update()

# ---- added for rendering (the .blend has no active camera and no usable light): camera, sun + grey world if the file has none
cam_auto = bpy.data.cameras.new('AutoCamera')
cam_auto.lens = 50.0
cam_auto.sensor_width = 36.0
cam_auto.clip_end = 1000.0
ob_auto_camera = bpy.data.objects.new('AutoCamera', cam_auto)
scene.collection.objects.link(ob_auto_camera)
ob_auto_camera.location = (0.33797, -0.410065, 0.351376)
ob_auto_camera.rotation_euler = (1.09748, -7.21219e-08, 0.694738)
scene.camera = ob_auto_camera
light_auto_sun = bpy.data.lights.new('AutoSun', 'SUN')
light_auto_sun.energy = 3.0
light_auto_sun.angle = 0.0523599
ob_auto_sun = bpy.data.objects.new('AutoSun', light_auto_sun)
scene.collection.objects.link(ob_auto_sun)
ob_auto_sun.rotation_euler = (0.872665, 0.174533, 0.523599)
if scene.world is None:
    world_auto = bpy.data.worlds.new('AutoWorld')
    world_auto.color = (0.3, 0.3, 0.3)
    scene.world = world_auto
bpy.context.view_layer.update()
